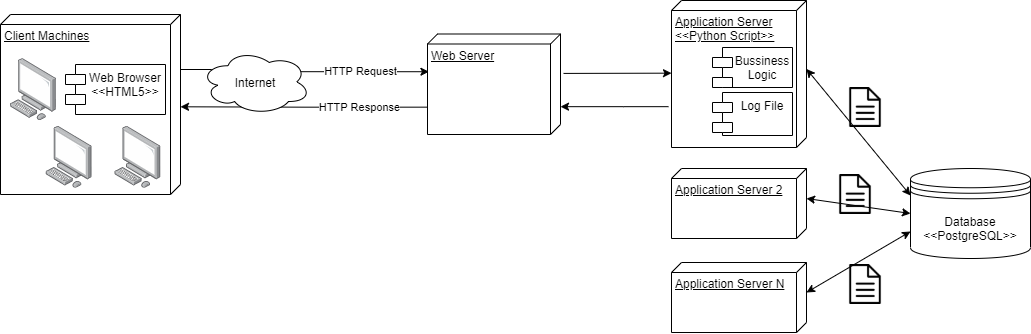

The diagram above was exported from draw.io. Its source (the exported page's mxGraphModel, read from the mxfile embedded in the PNG):
<mxGraphModel dx="1303" dy="728" grid="1" gridSize="10" guides="1" tooltips="1" connect="1" arrows="1" fold="1" page="1" pageScale="1" pageWidth="827" pageHeight="1169" math="0" shadow="0">
  <root>
    <mxCell id="JPbPnrva1peNaof7a38S-0" />
    <mxCell id="JPbPnrva1peNaof7a38S-1" parent="JPbPnrva1peNaof7a38S-0" />
    <mxCell id="JPbPnrva1peNaof7a38S-12" value="HTTP Request" style="edgeStyle=orthogonalEdgeStyle;rounded=0;orthogonalLoop=1;jettySize=auto;html=1;entryX=0.409;entryY=0.992;entryDx=0;entryDy=0;entryPerimeter=0;" parent="JPbPnrva1peNaof7a38S-1" edge="1">
      <mxGeometry x="0.5318" relative="1" as="geometry">
        <mxPoint x="231" y="115" as="sourcePoint" />
        <mxPoint x="518.44" y="117.22000000000014" as="targetPoint" />
        <Array as="points">
          <mxPoint x="301" y="115" />
        </Array>
        <mxPoint as="offset" />
      </mxGeometry>
    </mxCell>
    <mxCell id="JPbPnrva1peNaof7a38S-3" value="Client Machines" style="verticalAlign=top;align=left;spacingTop=8;spacingLeft=2;spacingRight=12;shape=cube;size=10;direction=south;fontStyle=4;html=1;" parent="JPbPnrva1peNaof7a38S-1" vertex="1">
      <mxGeometry x="90" y="60" width="180" height="180" as="geometry" />
    </mxCell>
    <mxCell id="JPbPnrva1peNaof7a38S-4" value="Web Browser&#10;&lt;&lt;HTML5&gt;&gt;" style="shape=module;align=left;spacingLeft=20;align=center;verticalAlign=top;" parent="JPbPnrva1peNaof7a38S-1" vertex="1">
      <mxGeometry x="155" y="110" width="100" height="50" as="geometry" />
    </mxCell>
    <mxCell id="JPbPnrva1peNaof7a38S-19" value="HTTP Response" style="edgeStyle=orthogonalEdgeStyle;rounded=0;orthogonalLoop=1;jettySize=auto;html=1;exitX=0.728;exitY=1.004;exitDx=0;exitDy=0;exitPerimeter=0;" parent="JPbPnrva1peNaof7a38S-1" source="JPbPnrva1peNaof7a38S-5" edge="1">
      <mxGeometry x="-0.4468" relative="1" as="geometry">
        <mxPoint x="505" y="152.29" as="sourcePoint" />
        <Array as="points" />
        <mxPoint x="1" as="offset" />
        <mxPoint x="270" y="152.29" as="targetPoint" />
      </mxGeometry>
    </mxCell>
    <mxCell id="JPbPnrva1peNaof7a38S-5" value="Web Server&lt;br&gt;" style="verticalAlign=top;align=left;spacingTop=8;spacingLeft=2;spacingRight=12;shape=cube;size=10;direction=south;fontStyle=4;html=1;" parent="JPbPnrva1peNaof7a38S-1" vertex="1">
      <mxGeometry x="517" y="79.5" width="133" height="100.5" as="geometry" />
    </mxCell>
    <mxCell id="JPbPnrva1peNaof7a38S-11" value="Database&lt;br&gt;&amp;lt;&amp;lt;PostgreSQL&amp;gt;&amp;gt;" style="shape=datastore;whiteSpace=wrap;html=1;" parent="JPbPnrva1peNaof7a38S-1" vertex="1">
      <mxGeometry x="1000" y="214" width="120" height="90" as="geometry" />
    </mxCell>
    <mxCell id="JPbPnrva1peNaof7a38S-20" value="Internet" style="ellipse;shape=cloud;whiteSpace=wrap;html=1;align=center;" parent="JPbPnrva1peNaof7a38S-1" vertex="1">
      <mxGeometry x="290" y="95" width="110" height="65" as="geometry" />
    </mxCell>
    <mxCell id="JPbPnrva1peNaof7a38S-25" value="Application Server&lt;br&gt;&amp;lt;&amp;lt;Python Script&amp;gt;&amp;gt;" style="verticalAlign=top;align=left;spacingTop=8;spacingLeft=2;spacingRight=12;shape=cube;size=10;direction=south;fontStyle=4;html=1;" parent="JPbPnrva1peNaof7a38S-1" vertex="1">
      <mxGeometry x="761" y="46" width="135" height="147" as="geometry" />
    </mxCell>
    <mxCell id="JPbPnrva1peNaof7a38S-28" value="Bussiness&#10;Logic" style="shape=module;align=left;spacingLeft=20;align=center;verticalAlign=top;" parent="JPbPnrva1peNaof7a38S-1" vertex="1">
      <mxGeometry x="802" y="93" width="80" height="40" as="geometry" />
    </mxCell>
    <mxCell id="JPbPnrva1peNaof7a38S-29" value="Log File" style="shape=module;align=left;spacingLeft=20;align=center;verticalAlign=top;" parent="JPbPnrva1peNaof7a38S-1" vertex="1">
      <mxGeometry x="802" y="138" width="80" height="43" as="geometry" />
    </mxCell>
    <mxCell id="JPbPnrva1peNaof7a38S-33" value="" style="shape=image;html=1;verticalAlign=top;verticalLabelPosition=bottom;labelBackgroundColor=#ffffff;imageAspect=0;aspect=fixed;image=https://cdn4.iconfinder.com/data/icons/basic-user-interface-elements/700/document-text-file-sheet-doc-128.png;spacing=2;" parent="JPbPnrva1peNaof7a38S-1" vertex="1">
      <mxGeometry x="925" y="220" width="40" height="40" as="geometry" />
    </mxCell>
    <mxCell id="9HN_NQVhXgXzk2W0nzVH-4" value="Application Server 2&lt;br&gt;" style="verticalAlign=top;align=left;spacingTop=8;spacingLeft=2;spacingRight=12;shape=cube;size=10;direction=south;fontStyle=4;html=1;" parent="JPbPnrva1peNaof7a38S-1" vertex="1">
      <mxGeometry x="761" y="214" width="135" height="70" as="geometry" />
    </mxCell>
    <mxCell id="9HN_NQVhXgXzk2W0nzVH-9" value="Application Server N" style="verticalAlign=top;align=left;spacingTop=8;spacingLeft=2;spacingRight=12;shape=cube;size=10;direction=south;fontStyle=4;html=1;" parent="JPbPnrva1peNaof7a38S-1" vertex="1">
      <mxGeometry x="761" y="308" width="135" height="70" as="geometry" />
    </mxCell>
    <mxCell id="9HN_NQVhXgXzk2W0nzVH-15" value="" style="points=[];aspect=fixed;html=1;align=center;shadow=0;dashed=0;image;image=img/lib/allied_telesis/computer_and_terminals/Personal_Computer.svg;" parent="JPbPnrva1peNaof7a38S-1" vertex="1">
      <mxGeometry x="204.39999999999998" y="171.79999999999998" width="45.6" height="61.800000000000004" as="geometry" />
    </mxCell>
    <mxCell id="9HN_NQVhXgXzk2W0nzVH-16" value="" style="points=[];aspect=fixed;html=1;align=center;shadow=0;dashed=0;image;image=img/lib/allied_telesis/computer_and_terminals/Personal_Computer.svg;" parent="JPbPnrva1peNaof7a38S-1" vertex="1">
      <mxGeometry x="135.59999999999997" y="171.79999999999998" width="45.6" height="61.800000000000004" as="geometry" />
    </mxCell>
    <mxCell id="9HN_NQVhXgXzk2W0nzVH-18" value="" style="points=[];aspect=fixed;html=1;align=center;shadow=0;dashed=0;image;image=img/lib/allied_telesis/computer_and_terminals/Personal_Computer.svg;" parent="JPbPnrva1peNaof7a38S-1" vertex="1">
      <mxGeometry x="99.99999999999997" y="104.09999999999998" width="45.6" height="61.800000000000004" as="geometry" />
    </mxCell>
    <mxCell id="9HN_NQVhXgXzk2W0nzVH-21" value="" style="shape=image;html=1;verticalAlign=top;verticalLabelPosition=bottom;labelBackgroundColor=#ffffff;imageAspect=0;aspect=fixed;image=https://cdn4.iconfinder.com/data/icons/basic-user-interface-elements/700/document-text-file-sheet-doc-128.png;spacing=2;" parent="JPbPnrva1peNaof7a38S-1" vertex="1">
      <mxGeometry x="935" y="310" width="40" height="40" as="geometry" />
    </mxCell>
    <mxCell id="9HN_NQVhXgXzk2W0nzVH-23" value="" style="shape=image;html=1;verticalAlign=top;verticalLabelPosition=bottom;labelBackgroundColor=#ffffff;imageAspect=0;aspect=fixed;image=https://cdn4.iconfinder.com/data/icons/basic-user-interface-elements/700/document-text-file-sheet-doc-128.png;spacing=2;" parent="JPbPnrva1peNaof7a38S-1" vertex="1">
      <mxGeometry x="935" y="133" width="40" height="40" as="geometry" />
    </mxCell>
    <mxCell id="9HN_NQVhXgXzk2W0nzVH-26" value="" style="edgeStyle=orthogonalEdgeStyle;rounded=0;orthogonalLoop=1;jettySize=auto;html=1;" parent="JPbPnrva1peNaof7a38S-1" edge="1">
      <mxGeometry relative="1" as="geometry">
        <mxPoint x="758" y="152.17" as="sourcePoint" />
        <mxPoint x="650" y="152.17" as="targetPoint" />
        <Array as="points">
          <mxPoint x="713" y="152.17" />
          <mxPoint x="713" y="152.17" />
        </Array>
      </mxGeometry>
    </mxCell>
    <mxCell id="9HN_NQVhXgXzk2W0nzVH-31" value="" style="endArrow=classic;startArrow=classic;html=1;exitX=0;exitY=0;exitDx=68.5;exitDy=0;exitPerimeter=0;entryX=0;entryY=0.3;entryDx=0;entryDy=0;" parent="JPbPnrva1peNaof7a38S-1" source="JPbPnrva1peNaof7a38S-25" target="JPbPnrva1peNaof7a38S-11" edge="1">
      <mxGeometry width="50" height="50" relative="1" as="geometry">
        <mxPoint x="976" y="129.5" as="sourcePoint" />
        <mxPoint x="1026" y="79.5" as="targetPoint" />
      </mxGeometry>
    </mxCell>
    <mxCell id="9HN_NQVhXgXzk2W0nzVH-32" value="" style="endArrow=classic;startArrow=classic;html=1;entryX=0;entryY=0;entryDx=30;entryDy=0;entryPerimeter=0;exitX=0;exitY=0.5;exitDx=0;exitDy=0;" parent="JPbPnrva1peNaof7a38S-1" source="JPbPnrva1peNaof7a38S-11" target="9HN_NQVhXgXzk2W0nzVH-4" edge="1">
      <mxGeometry width="50" height="50" relative="1" as="geometry">
        <mxPoint x="656" y="340" as="sourcePoint" />
        <mxPoint x="706" y="290" as="targetPoint" />
      </mxGeometry>
    </mxCell>
    <mxCell id="9HN_NQVhXgXzk2W0nzVH-33" value="" style="endArrow=classic;startArrow=classic;html=1;entryX=0;entryY=0;entryDx=30;entryDy=0;entryPerimeter=0;exitX=0;exitY=0.7;exitDx=0;exitDy=0;" parent="JPbPnrva1peNaof7a38S-1" source="JPbPnrva1peNaof7a38S-11" target="9HN_NQVhXgXzk2W0nzVH-9" edge="1">
      <mxGeometry width="50" height="50" relative="1" as="geometry">
        <mxPoint x="656" y="340" as="sourcePoint" />
        <mxPoint x="706" y="290" as="targetPoint" />
      </mxGeometry>
    </mxCell>
    <mxCell id="9HN_NQVhXgXzk2W0nzVH-37" value="" style="endArrow=classic;html=1;entryX=0;entryY=0;entryDx=78.5;entryDy=135;entryPerimeter=0;exitX=0;exitY=0;exitDx=45.25;exitDy=0;exitPerimeter=0;" parent="JPbPnrva1peNaof7a38S-1" edge="1">
      <mxGeometry width="50" height="50" relative="1" as="geometry">
        <mxPoint x="653" y="118.92" as="sourcePoint" />
        <mxPoint x="761" y="118.67" as="targetPoint" />
      </mxGeometry>
    </mxCell>
  </root>
</mxGraphModel>